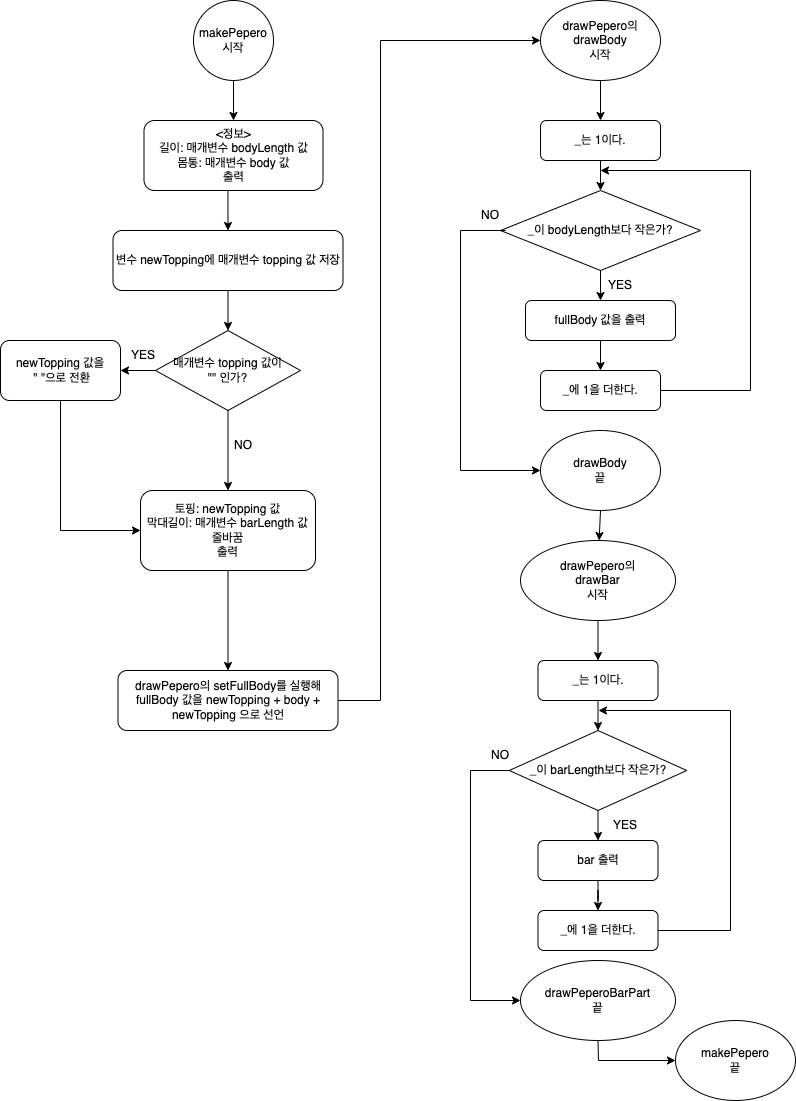

The diagram above was exported from draw.io. Its source (the exported page's mxGraphModel, read from the mxfile embedded in the PNG):
<mxGraphModel dx="1266" dy="604" grid="1" gridSize="10" guides="1" tooltips="1" connect="1" arrows="1" fold="1" page="1" pageScale="1" pageWidth="827" pageHeight="1169" math="0" shadow="0">
  <root>
    <mxCell id="WIyWlLk6GJQsqaUBKTNV-0" />
    <mxCell id="WIyWlLk6GJQsqaUBKTNV-1" parent="WIyWlLk6GJQsqaUBKTNV-0" />
    <mxCell id="2YdyPoq-yfA_A_xMVWhw-1" value="" style="edgeStyle=orthogonalEdgeStyle;rounded=0;orthogonalLoop=1;jettySize=auto;html=1;exitX=0.5;exitY=1;exitDx=0;exitDy=0;" edge="1" parent="WIyWlLk6GJQsqaUBKTNV-1" source="2YdyPoq-yfA_A_xMVWhw-0" target="WIyWlLk6GJQsqaUBKTNV-3">
      <mxGeometry relative="1" as="geometry">
        <mxPoint x="252.5" y="140" as="sourcePoint" />
      </mxGeometry>
    </mxCell>
    <mxCell id="WIyWlLk6GJQsqaUBKTNV-3" value="&amp;lt;정보&amp;gt;&lt;br&gt;길이: 매개변수 bodyLength 값&lt;br&gt;몸통: 매개변수 body 값&lt;br&gt;출력" style="rounded=1;whiteSpace=wrap;html=1;fontSize=12;glass=0;strokeWidth=1;shadow=0;" parent="WIyWlLk6GJQsqaUBKTNV-1" vertex="1">
      <mxGeometry x="153.5" y="160" width="179" height="70" as="geometry" />
    </mxCell>
    <mxCell id="2YdyPoq-yfA_A_xMVWhw-0" value="makePepero&lt;br&gt;시작" style="ellipse;whiteSpace=wrap;html=1;rounded=1;glass=0;strokeWidth=1;shadow=0;" vertex="1" parent="WIyWlLk6GJQsqaUBKTNV-1">
      <mxGeometry x="203" y="40" width="80" height="80" as="geometry" />
    </mxCell>
    <mxCell id="2YdyPoq-yfA_A_xMVWhw-2" value="변수 newTopping에 매개변수 topping 값 저장" style="rounded=1;whiteSpace=wrap;html=1;" vertex="1" parent="WIyWlLk6GJQsqaUBKTNV-1">
      <mxGeometry x="122.5" y="270" width="230" height="60" as="geometry" />
    </mxCell>
    <mxCell id="2YdyPoq-yfA_A_xMVWhw-3" value="" style="endArrow=classic;html=1;rounded=0;exitX=0.469;exitY=1.007;exitDx=0;exitDy=0;exitPerimeter=0;" edge="1" parent="WIyWlLk6GJQsqaUBKTNV-1" source="WIyWlLk6GJQsqaUBKTNV-3">
      <mxGeometry width="50" height="50" relative="1" as="geometry">
        <mxPoint x="502.5" y="410" as="sourcePoint" />
        <mxPoint x="237.47885196374614" y="270" as="targetPoint" />
      </mxGeometry>
    </mxCell>
    <mxCell id="2YdyPoq-yfA_A_xMVWhw-4" value="매개변수 topping 값이 &lt;br&gt;&quot;&quot; 인가?" style="rhombus;whiteSpace=wrap;html=1;" vertex="1" parent="WIyWlLk6GJQsqaUBKTNV-1">
      <mxGeometry x="165" y="370" width="145" height="80" as="geometry" />
    </mxCell>
    <mxCell id="2YdyPoq-yfA_A_xMVWhw-5" value="newTopping 값을&lt;br&gt;&amp;nbsp;&quot; &quot;으로 전환" style="rounded=1;whiteSpace=wrap;html=1;" vertex="1" parent="WIyWlLk6GJQsqaUBKTNV-1">
      <mxGeometry x="10" y="380" width="120" height="60" as="geometry" />
    </mxCell>
    <mxCell id="2YdyPoq-yfA_A_xMVWhw-6" value="토핑: newTopping 값&lt;br&gt;막대길이: 매개변수 barLength 값&lt;br&gt;줄바꿈&lt;br&gt;출력" style="rounded=1;whiteSpace=wrap;html=1;" vertex="1" parent="WIyWlLk6GJQsqaUBKTNV-1">
      <mxGeometry x="150" y="530" width="175" height="80" as="geometry" />
    </mxCell>
    <mxCell id="2YdyPoq-yfA_A_xMVWhw-7" value="drawPepero의 setFullBody를 실행해 fullBody 값을 newTopping + body + newTopping 으로 선언" style="rounded=1;whiteSpace=wrap;html=1;" vertex="1" parent="WIyWlLk6GJQsqaUBKTNV-1">
      <mxGeometry x="127.5" y="710" width="220" height="60" as="geometry" />
    </mxCell>
    <mxCell id="2YdyPoq-yfA_A_xMVWhw-8" value="drawPepero의&lt;br&gt;drawBody&lt;br&gt;시작" style="ellipse;whiteSpace=wrap;html=1;" vertex="1" parent="WIyWlLk6GJQsqaUBKTNV-1">
      <mxGeometry x="550" y="40" width="120" height="80" as="geometry" />
    </mxCell>
    <mxCell id="2YdyPoq-yfA_A_xMVWhw-9" value="_는 1이다." style="rounded=1;whiteSpace=wrap;html=1;" vertex="1" parent="WIyWlLk6GJQsqaUBKTNV-1">
      <mxGeometry x="550" y="160" width="120" height="40" as="geometry" />
    </mxCell>
    <mxCell id="2YdyPoq-yfA_A_xMVWhw-10" value="_이 bodyLength보다 작은가?" style="rhombus;whiteSpace=wrap;html=1;" vertex="1" parent="WIyWlLk6GJQsqaUBKTNV-1">
      <mxGeometry x="510" y="230" width="200" height="80" as="geometry" />
    </mxCell>
    <mxCell id="2YdyPoq-yfA_A_xMVWhw-11" value="_에 1을 더한다." style="rounded=1;whiteSpace=wrap;html=1;" vertex="1" parent="WIyWlLk6GJQsqaUBKTNV-1">
      <mxGeometry x="550" y="410" width="120" height="40" as="geometry" />
    </mxCell>
    <mxCell id="2YdyPoq-yfA_A_xMVWhw-12" value="fullBody 값을 출력" style="rounded=1;whiteSpace=wrap;html=1;" vertex="1" parent="WIyWlLk6GJQsqaUBKTNV-1">
      <mxGeometry x="535" y="340" width="150" height="40" as="geometry" />
    </mxCell>
    <mxCell id="2YdyPoq-yfA_A_xMVWhw-13" value="" style="endArrow=classic;html=1;rounded=0;exitX=0.5;exitY=1;exitDx=0;exitDy=0;entryX=0.5;entryY=0;entryDx=0;entryDy=0;" edge="1" parent="WIyWlLk6GJQsqaUBKTNV-1" source="2YdyPoq-yfA_A_xMVWhw-9" target="2YdyPoq-yfA_A_xMVWhw-10">
      <mxGeometry width="50" height="50" relative="1" as="geometry">
        <mxPoint x="310" y="320" as="sourcePoint" />
        <mxPoint x="360" y="270" as="targetPoint" />
      </mxGeometry>
    </mxCell>
    <mxCell id="2YdyPoq-yfA_A_xMVWhw-14" value="" style="endArrow=classic;html=1;rounded=0;exitX=0.5;exitY=1;exitDx=0;exitDy=0;entryX=0.5;entryY=0;entryDx=0;entryDy=0;" edge="1" parent="WIyWlLk6GJQsqaUBKTNV-1" source="2YdyPoq-yfA_A_xMVWhw-10" target="2YdyPoq-yfA_A_xMVWhw-12">
      <mxGeometry width="50" height="50" relative="1" as="geometry">
        <mxPoint x="320" y="330" as="sourcePoint" />
        <mxPoint x="370" y="280" as="targetPoint" />
      </mxGeometry>
    </mxCell>
    <mxCell id="2YdyPoq-yfA_A_xMVWhw-15" value="" style="endArrow=classic;html=1;rounded=0;exitX=0.5;exitY=1;exitDx=0;exitDy=0;entryX=0.5;entryY=0;entryDx=0;entryDy=0;" edge="1" parent="WIyWlLk6GJQsqaUBKTNV-1" source="2YdyPoq-yfA_A_xMVWhw-12" target="2YdyPoq-yfA_A_xMVWhw-11">
      <mxGeometry width="50" height="50" relative="1" as="geometry">
        <mxPoint x="330" y="340" as="sourcePoint" />
        <mxPoint x="380" y="290" as="targetPoint" />
      </mxGeometry>
    </mxCell>
    <mxCell id="2YdyPoq-yfA_A_xMVWhw-16" value="" style="endArrow=classic;html=1;rounded=0;exitX=0.5;exitY=1;exitDx=0;exitDy=0;entryX=0.5;entryY=0;entryDx=0;entryDy=0;" edge="1" parent="WIyWlLk6GJQsqaUBKTNV-1" source="2YdyPoq-yfA_A_xMVWhw-8" target="2YdyPoq-yfA_A_xMVWhw-9">
      <mxGeometry width="50" height="50" relative="1" as="geometry">
        <mxPoint x="340" y="350" as="sourcePoint" />
        <mxPoint x="390" y="300" as="targetPoint" />
      </mxGeometry>
    </mxCell>
    <mxCell id="2YdyPoq-yfA_A_xMVWhw-17" value="" style="endArrow=classic;html=1;rounded=0;exitX=1;exitY=0.5;exitDx=0;exitDy=0;" edge="1" parent="WIyWlLk6GJQsqaUBKTNV-1" source="2YdyPoq-yfA_A_xMVWhw-11">
      <mxGeometry width="50" height="50" relative="1" as="geometry">
        <mxPoint x="350" y="360" as="sourcePoint" />
        <mxPoint x="610" y="210" as="targetPoint" />
        <Array as="points">
          <mxPoint x="760" y="430" />
          <mxPoint x="760" y="210" />
        </Array>
      </mxGeometry>
    </mxCell>
    <mxCell id="2YdyPoq-yfA_A_xMVWhw-18" value="YES" style="text;html=1;strokeColor=none;fillColor=none;align=center;verticalAlign=middle;whiteSpace=wrap;rounded=0;" vertex="1" parent="WIyWlLk6GJQsqaUBKTNV-1">
      <mxGeometry x="600" y="310" width="60" height="30" as="geometry" />
    </mxCell>
    <mxCell id="2YdyPoq-yfA_A_xMVWhw-19" value="NO" style="text;html=1;strokeColor=none;fillColor=none;align=center;verticalAlign=middle;whiteSpace=wrap;rounded=0;" vertex="1" parent="WIyWlLk6GJQsqaUBKTNV-1">
      <mxGeometry x="470" y="240" width="60" height="30" as="geometry" />
    </mxCell>
    <mxCell id="2YdyPoq-yfA_A_xMVWhw-20" value="" style="edgeStyle=orthogonalEdgeStyle;rounded=0;orthogonalLoop=1;jettySize=auto;html=1;" edge="1" parent="WIyWlLk6GJQsqaUBKTNV-1" source="2YdyPoq-yfA_A_xMVWhw-21" target="2YdyPoq-yfA_A_xMVWhw-22">
      <mxGeometry relative="1" as="geometry" />
    </mxCell>
    <mxCell id="2YdyPoq-yfA_A_xMVWhw-21" value="drawPepero의&lt;br&gt;drawBar&lt;br&gt;시작" style="ellipse;whiteSpace=wrap;html=1;" vertex="1" parent="WIyWlLk6GJQsqaUBKTNV-1">
      <mxGeometry x="530" y="580" width="155" height="80" as="geometry" />
    </mxCell>
    <mxCell id="2YdyPoq-yfA_A_xMVWhw-22" value="_는 1이다." style="rounded=1;whiteSpace=wrap;html=1;" vertex="1" parent="WIyWlLk6GJQsqaUBKTNV-1">
      <mxGeometry x="547.5" y="700" width="120" height="40" as="geometry" />
    </mxCell>
    <mxCell id="2YdyPoq-yfA_A_xMVWhw-23" value="_이 barLength보다 작은가?" style="rhombus;whiteSpace=wrap;html=1;" vertex="1" parent="WIyWlLk6GJQsqaUBKTNV-1">
      <mxGeometry x="518.75" y="770" width="177.5" height="80" as="geometry" />
    </mxCell>
    <mxCell id="2YdyPoq-yfA_A_xMVWhw-24" value="" style="endArrow=classic;html=1;rounded=0;exitX=0.5;exitY=1;exitDx=0;exitDy=0;entryX=0.5;entryY=0;entryDx=0;entryDy=0;" edge="1" parent="WIyWlLk6GJQsqaUBKTNV-1" source="2YdyPoq-yfA_A_xMVWhw-22" target="2YdyPoq-yfA_A_xMVWhw-23">
      <mxGeometry width="50" height="50" relative="1" as="geometry">
        <mxPoint x="750" y="650" as="sourcePoint" />
        <mxPoint x="800" y="600" as="targetPoint" />
      </mxGeometry>
    </mxCell>
    <mxCell id="2YdyPoq-yfA_A_xMVWhw-25" value="" style="edgeStyle=orthogonalEdgeStyle;rounded=0;orthogonalLoop=1;jettySize=auto;html=1;" edge="1" parent="WIyWlLk6GJQsqaUBKTNV-1" source="2YdyPoq-yfA_A_xMVWhw-26" target="2YdyPoq-yfA_A_xMVWhw-28">
      <mxGeometry relative="1" as="geometry" />
    </mxCell>
    <mxCell id="2YdyPoq-yfA_A_xMVWhw-26" value="bar 출력" style="rounded=1;whiteSpace=wrap;html=1;" vertex="1" parent="WIyWlLk6GJQsqaUBKTNV-1">
      <mxGeometry x="547.5" y="880" width="120" height="40" as="geometry" />
    </mxCell>
    <mxCell id="2YdyPoq-yfA_A_xMVWhw-27" value="" style="endArrow=classic;html=1;rounded=0;exitX=0.5;exitY=1;exitDx=0;exitDy=0;" edge="1" parent="WIyWlLk6GJQsqaUBKTNV-1" source="2YdyPoq-yfA_A_xMVWhw-23" target="2YdyPoq-yfA_A_xMVWhw-26">
      <mxGeometry width="50" height="50" relative="1" as="geometry">
        <mxPoint x="730" y="770" as="sourcePoint" />
        <mxPoint x="780" y="720" as="targetPoint" />
      </mxGeometry>
    </mxCell>
    <mxCell id="2YdyPoq-yfA_A_xMVWhw-28" value="_에 1을 더한다." style="rounded=1;whiteSpace=wrap;html=1;" vertex="1" parent="WIyWlLk6GJQsqaUBKTNV-1">
      <mxGeometry x="547.5" y="950" width="120" height="40" as="geometry" />
    </mxCell>
    <mxCell id="2YdyPoq-yfA_A_xMVWhw-29" value="" style="endArrow=classic;html=1;rounded=0;" edge="1" parent="WIyWlLk6GJQsqaUBKTNV-1" source="2YdyPoq-yfA_A_xMVWhw-28">
      <mxGeometry width="50" height="50" relative="1" as="geometry">
        <mxPoint x="670" y="970" as="sourcePoint" />
        <mxPoint x="608" y="750" as="targetPoint" />
        <Array as="points">
          <mxPoint x="740" y="970" />
          <mxPoint x="740" y="750" />
        </Array>
      </mxGeometry>
    </mxCell>
    <mxCell id="2YdyPoq-yfA_A_xMVWhw-30" value="drawPeperoBarPart&lt;br&gt;끝" style="ellipse;whiteSpace=wrap;html=1;" vertex="1" parent="WIyWlLk6GJQsqaUBKTNV-1">
      <mxGeometry x="530" y="1000" width="155" height="80" as="geometry" />
    </mxCell>
    <mxCell id="2YdyPoq-yfA_A_xMVWhw-31" value="" style="endArrow=classic;html=1;rounded=0;exitX=0;exitY=0.5;exitDx=0;exitDy=0;" edge="1" parent="WIyWlLk6GJQsqaUBKTNV-1" source="2YdyPoq-yfA_A_xMVWhw-23" target="2YdyPoq-yfA_A_xMVWhw-30">
      <mxGeometry width="50" height="50" relative="1" as="geometry">
        <mxPoint x="720" y="930" as="sourcePoint" />
        <mxPoint x="770" y="880" as="targetPoint" />
        <Array as="points">
          <mxPoint x="480" y="810" />
          <mxPoint x="480" y="1040" />
        </Array>
      </mxGeometry>
    </mxCell>
    <mxCell id="2YdyPoq-yfA_A_xMVWhw-32" value="YES" style="text;html=1;strokeColor=none;fillColor=none;align=center;verticalAlign=middle;whiteSpace=wrap;rounded=0;" vertex="1" parent="WIyWlLk6GJQsqaUBKTNV-1">
      <mxGeometry x="605" y="850" width="60" height="30" as="geometry" />
    </mxCell>
    <mxCell id="2YdyPoq-yfA_A_xMVWhw-33" value="NO" style="text;html=1;strokeColor=none;fillColor=none;align=center;verticalAlign=middle;whiteSpace=wrap;rounded=0;" vertex="1" parent="WIyWlLk6GJQsqaUBKTNV-1">
      <mxGeometry x="480" y="780" width="60" height="30" as="geometry" />
    </mxCell>
    <mxCell id="2YdyPoq-yfA_A_xMVWhw-34" value="drawBody&lt;br&gt;끝" style="ellipse;whiteSpace=wrap;html=1;" vertex="1" parent="WIyWlLk6GJQsqaUBKTNV-1">
      <mxGeometry x="550" y="470" width="120" height="80" as="geometry" />
    </mxCell>
    <mxCell id="2YdyPoq-yfA_A_xMVWhw-35" value="" style="endArrow=classic;html=1;rounded=0;exitX=0.5;exitY=1;exitDx=0;exitDy=0;" edge="1" parent="WIyWlLk6GJQsqaUBKTNV-1" source="2YdyPoq-yfA_A_xMVWhw-4" target="2YdyPoq-yfA_A_xMVWhw-6">
      <mxGeometry width="50" height="50" relative="1" as="geometry">
        <mxPoint x="260" y="480" as="sourcePoint" />
        <mxPoint x="310" y="430" as="targetPoint" />
      </mxGeometry>
    </mxCell>
    <mxCell id="2YdyPoq-yfA_A_xMVWhw-36" value="" style="endArrow=classic;html=1;rounded=0;exitX=0.5;exitY=1;exitDx=0;exitDy=0;entryX=0.5;entryY=0;entryDx=0;entryDy=0;" edge="1" parent="WIyWlLk6GJQsqaUBKTNV-1" target="2YdyPoq-yfA_A_xMVWhw-4">
      <mxGeometry width="50" height="50" relative="1" as="geometry">
        <mxPoint x="237.5" y="330" as="sourcePoint" />
        <mxPoint x="332.5" y="350" as="targetPoint" />
      </mxGeometry>
    </mxCell>
    <mxCell id="2YdyPoq-yfA_A_xMVWhw-37" value="" style="endArrow=classic;html=1;rounded=0;exitX=0;exitY=0.5;exitDx=0;exitDy=0;" edge="1" parent="WIyWlLk6GJQsqaUBKTNV-1" source="2YdyPoq-yfA_A_xMVWhw-4" target="2YdyPoq-yfA_A_xMVWhw-5">
      <mxGeometry width="50" height="50" relative="1" as="geometry">
        <mxPoint x="310" y="410" as="sourcePoint" />
        <mxPoint x="392.5" y="460" as="targetPoint" />
      </mxGeometry>
    </mxCell>
    <mxCell id="2YdyPoq-yfA_A_xMVWhw-38" value="" style="endArrow=classic;html=1;rounded=0;exitX=0.5;exitY=1;exitDx=0;exitDy=0;entryX=0.5;entryY=0;entryDx=0;entryDy=0;" edge="1" parent="WIyWlLk6GJQsqaUBKTNV-1" source="2YdyPoq-yfA_A_xMVWhw-6" target="2YdyPoq-yfA_A_xMVWhw-7">
      <mxGeometry width="50" height="50" relative="1" as="geometry">
        <mxPoint x="325" y="610" as="sourcePoint" />
        <mxPoint x="375" y="560" as="targetPoint" />
      </mxGeometry>
    </mxCell>
    <mxCell id="2YdyPoq-yfA_A_xMVWhw-40" value="" style="endArrow=classic;html=1;rounded=0;exitX=0.5;exitY=1;exitDx=0;exitDy=0;entryX=0;entryY=0.5;entryDx=0;entryDy=0;" edge="1" parent="WIyWlLk6GJQsqaUBKTNV-1" source="2YdyPoq-yfA_A_xMVWhw-5" target="2YdyPoq-yfA_A_xMVWhw-6">
      <mxGeometry width="50" height="50" relative="1" as="geometry">
        <mxPoint x="72.5" y="540" as="sourcePoint" />
        <mxPoint x="122.5" y="490" as="targetPoint" />
        <Array as="points">
          <mxPoint x="70" y="570" />
        </Array>
      </mxGeometry>
    </mxCell>
    <mxCell id="2YdyPoq-yfA_A_xMVWhw-42" value="" style="endArrow=classic;html=1;rounded=0;exitX=1;exitY=0.5;exitDx=0;exitDy=0;entryX=0;entryY=0.5;entryDx=0;entryDy=0;" edge="1" parent="WIyWlLk6GJQsqaUBKTNV-1" source="2YdyPoq-yfA_A_xMVWhw-7" target="2YdyPoq-yfA_A_xMVWhw-8">
      <mxGeometry width="50" height="50" relative="1" as="geometry">
        <mxPoint x="310" y="750" as="sourcePoint" />
        <mxPoint x="390" y="80" as="targetPoint" />
        <Array as="points">
          <mxPoint x="390" y="740" />
          <mxPoint x="390" y="80" />
        </Array>
      </mxGeometry>
    </mxCell>
    <mxCell id="2YdyPoq-yfA_A_xMVWhw-43" value="" style="endArrow=classic;html=1;rounded=0;exitX=0.75;exitY=1;exitDx=0;exitDy=0;entryX=0;entryY=0.5;entryDx=0;entryDy=0;" edge="1" parent="WIyWlLk6GJQsqaUBKTNV-1" source="2YdyPoq-yfA_A_xMVWhw-19" target="2YdyPoq-yfA_A_xMVWhw-34">
      <mxGeometry width="50" height="50" relative="1" as="geometry">
        <mxPoint x="380" y="440" as="sourcePoint" />
        <mxPoint x="430" y="390" as="targetPoint" />
        <Array as="points">
          <mxPoint x="470" y="270" />
          <mxPoint x="470" y="510" />
        </Array>
      </mxGeometry>
    </mxCell>
    <mxCell id="2YdyPoq-yfA_A_xMVWhw-45" value="" style="endArrow=classic;html=1;rounded=0;exitX=0.5;exitY=1;exitDx=0;exitDy=0;" edge="1" parent="WIyWlLk6GJQsqaUBKTNV-1" source="2YdyPoq-yfA_A_xMVWhw-34" target="2YdyPoq-yfA_A_xMVWhw-21">
      <mxGeometry width="50" height="50" relative="1" as="geometry">
        <mxPoint x="400" y="460" as="sourcePoint" />
        <mxPoint x="450" y="410" as="targetPoint" />
      </mxGeometry>
    </mxCell>
    <mxCell id="2YdyPoq-yfA_A_xMVWhw-46" value="YES" style="text;html=1;strokeColor=none;fillColor=none;align=center;verticalAlign=middle;whiteSpace=wrap;rounded=0;" vertex="1" parent="WIyWlLk6GJQsqaUBKTNV-1">
      <mxGeometry x="122.5" y="380" width="60" height="30" as="geometry" />
    </mxCell>
    <mxCell id="2YdyPoq-yfA_A_xMVWhw-47" value="NO" style="text;html=1;strokeColor=none;fillColor=none;align=center;verticalAlign=middle;whiteSpace=wrap;rounded=0;" vertex="1" parent="WIyWlLk6GJQsqaUBKTNV-1">
      <mxGeometry x="223" y="470" width="60" height="30" as="geometry" />
    </mxCell>
    <mxCell id="2YdyPoq-yfA_A_xMVWhw-48" value="makePepero&lt;br&gt;끝" style="ellipse;whiteSpace=wrap;html=1;" vertex="1" parent="WIyWlLk6GJQsqaUBKTNV-1">
      <mxGeometry x="685" y="1060" width="120" height="80" as="geometry" />
    </mxCell>
    <mxCell id="2YdyPoq-yfA_A_xMVWhw-50" value="" style="endArrow=classic;html=1;rounded=0;exitX=0.5;exitY=1;exitDx=0;exitDy=0;entryX=0;entryY=0.5;entryDx=0;entryDy=0;" edge="1" parent="WIyWlLk6GJQsqaUBKTNV-1" source="2YdyPoq-yfA_A_xMVWhw-30" target="2YdyPoq-yfA_A_xMVWhw-48">
      <mxGeometry width="50" height="50" relative="1" as="geometry">
        <mxPoint x="360" y="1040" as="sourcePoint" />
        <mxPoint x="410" y="990" as="targetPoint" />
        <Array as="points">
          <mxPoint x="608" y="1100" />
        </Array>
      </mxGeometry>
    </mxCell>
  </root>
</mxGraphModel>